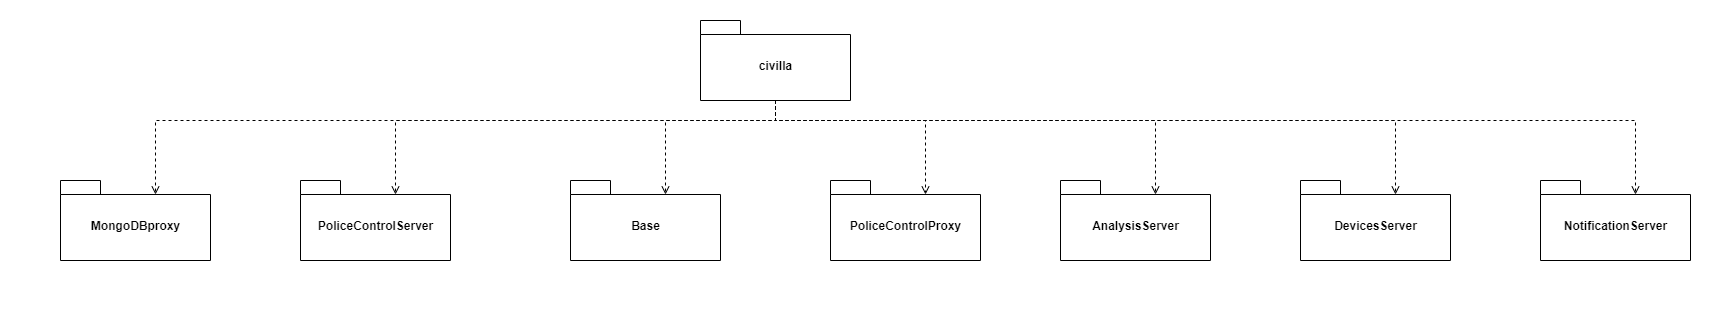

The diagram above was exported from draw.io. Its source (the exported page's mxGraphModel, read from the mxfile embedded in the PNG):
<mxGraphModel dx="1936" dy="806" grid="1" gridSize="10" guides="1" tooltips="1" connect="1" arrows="1" fold="1" page="1" pageScale="1" pageWidth="850" pageHeight="1100" background="#ffffff" math="0" shadow="0">
  <root>
    <mxCell id="0" />
    <mxCell id="1" parent="0" />
    <mxCell id="oglk3uP2R-Yh0BvBDBOn-20" value="" style="rounded=0;whiteSpace=wrap;html=1;strokeColor=#FFFFFF;" parent="1" vertex="1">
      <mxGeometry x="-350" y="20" width="1735" height="320" as="geometry" />
    </mxCell>
    <mxCell id="oglk3uP2R-Yh0BvBDBOn-1" value="MongoDBproxy" style="shape=folder;fontStyle=1;spacingTop=10;tabWidth=40;tabHeight=14;tabPosition=left;html=1;" parent="1" vertex="1">
      <mxGeometry x="-290" y="200" width="150" height="80" as="geometry" />
    </mxCell>
    <mxCell id="oglk3uP2R-Yh0BvBDBOn-4" value="PoliceControlServer" style="shape=folder;fontStyle=1;spacingTop=10;tabWidth=40;tabHeight=14;tabPosition=left;html=1;" parent="1" vertex="1">
      <mxGeometry x="-50" y="200" width="150" height="80" as="geometry" />
    </mxCell>
    <mxCell id="oglk3uP2R-Yh0BvBDBOn-12" style="edgeStyle=orthogonalEdgeStyle;rounded=0;orthogonalLoop=1;jettySize=auto;html=1;entryX=0;entryY=0;entryDx=95;entryDy=14;entryPerimeter=0;dashed=1;endArrow=open;endFill=0;" parent="1" source="oglk3uP2R-Yh0BvBDBOn-5" target="oglk3uP2R-Yh0BvBDBOn-1" edge="1">
      <mxGeometry relative="1" as="geometry">
        <Array as="points">
          <mxPoint x="425" y="140" />
          <mxPoint x="-195" y="140" />
        </Array>
      </mxGeometry>
    </mxCell>
    <mxCell id="oglk3uP2R-Yh0BvBDBOn-13" style="edgeStyle=orthogonalEdgeStyle;rounded=0;orthogonalLoop=1;jettySize=auto;html=1;entryX=0;entryY=0;entryDx=95;entryDy=14;entryPerimeter=0;dashed=1;endArrow=open;endFill=0;" parent="1" source="oglk3uP2R-Yh0BvBDBOn-5" target="oglk3uP2R-Yh0BvBDBOn-4" edge="1">
      <mxGeometry relative="1" as="geometry">
        <Array as="points">
          <mxPoint x="425" y="140" />
          <mxPoint x="45" y="140" />
        </Array>
      </mxGeometry>
    </mxCell>
    <mxCell id="oglk3uP2R-Yh0BvBDBOn-16" style="edgeStyle=orthogonalEdgeStyle;rounded=0;orthogonalLoop=1;jettySize=auto;html=1;entryX=0;entryY=0;entryDx=95;entryDy=14;entryPerimeter=0;dashed=1;endArrow=open;endFill=0;" parent="1" source="oglk3uP2R-Yh0BvBDBOn-5" target="oglk3uP2R-Yh0BvBDBOn-10" edge="1">
      <mxGeometry relative="1" as="geometry">
        <Array as="points">
          <mxPoint x="425" y="140" />
          <mxPoint x="575" y="140" />
        </Array>
      </mxGeometry>
    </mxCell>
    <mxCell id="oglk3uP2R-Yh0BvBDBOn-17" style="edgeStyle=orthogonalEdgeStyle;rounded=0;orthogonalLoop=1;jettySize=auto;html=1;entryX=0;entryY=0;entryDx=95;entryDy=14;entryPerimeter=0;dashed=1;endArrow=open;endFill=0;" parent="1" source="oglk3uP2R-Yh0BvBDBOn-5" target="oglk3uP2R-Yh0BvBDBOn-11" edge="1">
      <mxGeometry relative="1" as="geometry">
        <Array as="points">
          <mxPoint x="425" y="140" />
          <mxPoint x="805" y="140" />
        </Array>
      </mxGeometry>
    </mxCell>
    <mxCell id="oglk3uP2R-Yh0BvBDBOn-18" style="edgeStyle=orthogonalEdgeStyle;rounded=0;orthogonalLoop=1;jettySize=auto;html=1;entryX=0;entryY=0;entryDx=95;entryDy=14;entryPerimeter=0;dashed=1;endArrow=open;endFill=0;" parent="1" source="oglk3uP2R-Yh0BvBDBOn-5" target="oglk3uP2R-Yh0BvBDBOn-6" edge="1">
      <mxGeometry relative="1" as="geometry">
        <Array as="points">
          <mxPoint x="425" y="140" />
          <mxPoint x="1045" y="140" />
        </Array>
      </mxGeometry>
    </mxCell>
    <mxCell id="oglk3uP2R-Yh0BvBDBOn-19" style="edgeStyle=orthogonalEdgeStyle;rounded=0;orthogonalLoop=1;jettySize=auto;html=1;entryX=0;entryY=0;entryDx=95;entryDy=14;entryPerimeter=0;dashed=1;endArrow=open;endFill=0;" parent="1" source="oglk3uP2R-Yh0BvBDBOn-5" target="oglk3uP2R-Yh0BvBDBOn-9" edge="1">
      <mxGeometry relative="1" as="geometry">
        <Array as="points">
          <mxPoint x="425" y="140" />
          <mxPoint x="1285" y="140" />
        </Array>
      </mxGeometry>
    </mxCell>
    <mxCell id="od-mu1EpQr83Nrtqk630-1" style="edgeStyle=orthogonalEdgeStyle;rounded=0;orthogonalLoop=1;jettySize=auto;html=1;entryX=0;entryY=0;entryDx=95;entryDy=14;entryPerimeter=0;dashed=1;endArrow=open;endFill=0;" edge="1" parent="1" source="oglk3uP2R-Yh0BvBDBOn-5" target="oglk3uP2R-Yh0BvBDBOn-8">
      <mxGeometry relative="1" as="geometry">
        <Array as="points">
          <mxPoint x="425" y="140" />
          <mxPoint x="315" y="140" />
        </Array>
      </mxGeometry>
    </mxCell>
    <mxCell id="oglk3uP2R-Yh0BvBDBOn-5" value="civilla" style="shape=folder;fontStyle=1;spacingTop=10;tabWidth=40;tabHeight=14;tabPosition=left;html=1;" parent="1" vertex="1">
      <mxGeometry x="350" y="40" width="150" height="80" as="geometry" />
    </mxCell>
    <mxCell id="oglk3uP2R-Yh0BvBDBOn-6" value="DevicesServer" style="shape=folder;fontStyle=1;spacingTop=10;tabWidth=40;tabHeight=14;tabPosition=left;html=1;" parent="1" vertex="1">
      <mxGeometry x="950" y="200" width="150" height="80" as="geometry" />
    </mxCell>
    <mxCell id="oglk3uP2R-Yh0BvBDBOn-8" value="Base" style="shape=folder;fontStyle=1;spacingTop=10;tabWidth=40;tabHeight=14;tabPosition=left;html=1;" parent="1" vertex="1">
      <mxGeometry x="220" y="200" width="150" height="80" as="geometry" />
    </mxCell>
    <mxCell id="oglk3uP2R-Yh0BvBDBOn-9" value="NotificationServer" style="shape=folder;fontStyle=1;spacingTop=10;tabWidth=40;tabHeight=14;tabPosition=left;html=1;" parent="1" vertex="1">
      <mxGeometry x="1190" y="200" width="150" height="80" as="geometry" />
    </mxCell>
    <mxCell id="oglk3uP2R-Yh0BvBDBOn-10" value="PoliceControlProxy" style="shape=folder;fontStyle=1;spacingTop=10;tabWidth=40;tabHeight=14;tabPosition=left;html=1;" parent="1" vertex="1">
      <mxGeometry x="480" y="200" width="150" height="80" as="geometry" />
    </mxCell>
    <mxCell id="oglk3uP2R-Yh0BvBDBOn-11" value="AnalysisServer" style="shape=folder;fontStyle=1;spacingTop=10;tabWidth=40;tabHeight=14;tabPosition=left;html=1;" parent="1" vertex="1">
      <mxGeometry x="710" y="200" width="150" height="80" as="geometry" />
    </mxCell>
  </root>
</mxGraphModel>